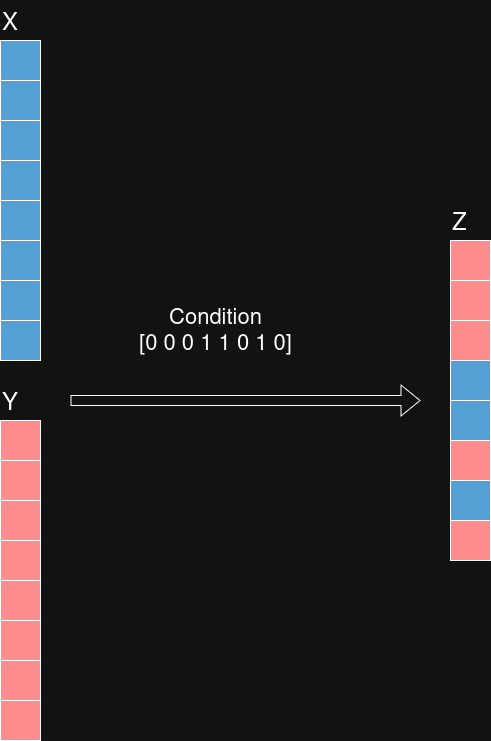

The diagram above was exported from draw.io. Its source (the exported page's mxGraphModel, read from the mxfile embedded in the PNG):
<mxGraphModel dx="1614" dy="900" grid="1" gridSize="10" guides="1" tooltips="1" connect="1" arrows="1" fold="1" page="1" pageScale="1" pageWidth="827" pageHeight="1169" math="0" shadow="0">
  <root>
    <mxCell id="0" />
    <mxCell id="1" parent="0" />
    <mxCell id="4EburwINy8dOhHGZF4pX-1" parent="1" style="text;html=1;fontSize=22;align=center;" value="Condition&#10;[0 0 0 1 1 0 1 0]" vertex="1">
      <mxGeometry height="60" width="210" x="210" y="415" as="geometry" />
    </mxCell>
    <mxCell id="4EburwINy8dOhHGZF4pX-2" parent="1" style="text;html=1;fontSize=24;" value="X" vertex="1">
      <mxGeometry height="30" width="40" x="100" y="120" as="geometry" />
    </mxCell>
    <mxCell id="4EburwINy8dOhHGZF4pX-3" parent="1" style="shape=rectangle;fillColor=#1f77b4;" vertex="1">
      <mxGeometry height="40" width="40" x="100" y="160" as="geometry" />
    </mxCell>
    <mxCell id="4EburwINy8dOhHGZF4pX-4" parent="1" style="shape=rectangle;fillColor=#1f77b4;" vertex="1">
      <mxGeometry height="40" width="40" x="100" y="200" as="geometry" />
    </mxCell>
    <mxCell id="4EburwINy8dOhHGZF4pX-5" parent="1" style="shape=rectangle;fillColor=#1f77b4;" vertex="1">
      <mxGeometry height="40" width="40" x="100" y="240" as="geometry" />
    </mxCell>
    <mxCell id="4EburwINy8dOhHGZF4pX-6" parent="1" style="shape=rectangle;fillColor=#1f77b4;" vertex="1">
      <mxGeometry height="40" width="40" x="100" y="280" as="geometry" />
    </mxCell>
    <mxCell id="4EburwINy8dOhHGZF4pX-7" parent="1" style="shape=rectangle;fillColor=#1f77b4;" vertex="1">
      <mxGeometry height="40" width="40" x="100" y="320" as="geometry" />
    </mxCell>
    <mxCell id="4EburwINy8dOhHGZF4pX-8" parent="1" style="shape=rectangle;fillColor=#1f77b4;" vertex="1">
      <mxGeometry height="40" width="40" x="100" y="360" as="geometry" />
    </mxCell>
    <mxCell id="4EburwINy8dOhHGZF4pX-9" parent="1" style="shape=rectangle;fillColor=#1f77b4;" vertex="1">
      <mxGeometry height="40" width="40" x="100" y="400" as="geometry" />
    </mxCell>
    <mxCell id="4EburwINy8dOhHGZF4pX-10" parent="1" style="shape=rectangle;fillColor=#1f77b4;" vertex="1">
      <mxGeometry height="40" width="40" x="100" y="440" as="geometry" />
    </mxCell>
    <mxCell id="4EburwINy8dOhHGZF4pX-11" parent="1" style="text;html=1;fontSize=24;" value="Y" vertex="1">
      <mxGeometry height="30" width="40" x="100" y="500" as="geometry" />
    </mxCell>
    <mxCell id="4EburwINy8dOhHGZF4pX-12" parent="1" style="shape=rectangle;fillColor=#d62728;" vertex="1">
      <mxGeometry height="40" width="40" x="100" y="540" as="geometry" />
    </mxCell>
    <mxCell id="4EburwINy8dOhHGZF4pX-13" parent="1" style="shape=rectangle;fillColor=#d62728;" vertex="1">
      <mxGeometry height="40" width="40" x="100" y="580" as="geometry" />
    </mxCell>
    <mxCell id="4EburwINy8dOhHGZF4pX-14" parent="1" style="shape=rectangle;fillColor=#d62728;" vertex="1">
      <mxGeometry height="40" width="40" x="100" y="620" as="geometry" />
    </mxCell>
    <mxCell id="4EburwINy8dOhHGZF4pX-15" parent="1" style="shape=rectangle;fillColor=#d62728;" vertex="1">
      <mxGeometry height="40" width="40" x="100" y="660" as="geometry" />
    </mxCell>
    <mxCell id="4EburwINy8dOhHGZF4pX-16" parent="1" style="shape=rectangle;fillColor=#d62728;" vertex="1">
      <mxGeometry height="40" width="40" x="100" y="700" as="geometry" />
    </mxCell>
    <mxCell id="4EburwINy8dOhHGZF4pX-17" parent="1" style="shape=rectangle;fillColor=#d62728;" vertex="1">
      <mxGeometry height="40" width="40" x="100" y="740" as="geometry" />
    </mxCell>
    <mxCell id="4EburwINy8dOhHGZF4pX-18" parent="1" style="shape=rectangle;fillColor=#d62728;" vertex="1">
      <mxGeometry height="40" width="40" x="100" y="780" as="geometry" />
    </mxCell>
    <mxCell id="4EburwINy8dOhHGZF4pX-19" parent="1" style="shape=rectangle;fillColor=#d62728;" vertex="1">
      <mxGeometry height="40" width="40" x="100" y="820" as="geometry" />
    </mxCell>
    <mxCell id="4EburwINy8dOhHGZF4pX-20" parent="1" style="text;html=1;fontSize=24;" value="Z" vertex="1">
      <mxGeometry height="30" width="40" x="550" y="320" as="geometry" />
    </mxCell>
    <mxCell id="4EburwINy8dOhHGZF4pX-21" parent="1" style="shape=rectangle;fillColor=#d62728;" vertex="1">
      <mxGeometry height="40" width="40" x="550" y="360" as="geometry" />
    </mxCell>
    <mxCell id="4EburwINy8dOhHGZF4pX-22" parent="1" style="shape=rectangle;fillColor=#d62728;" vertex="1">
      <mxGeometry height="40" width="40" x="550" y="400" as="geometry" />
    </mxCell>
    <mxCell id="4EburwINy8dOhHGZF4pX-23" parent="1" style="shape=rectangle;fillColor=#d62728;" vertex="1">
      <mxGeometry height="40" width="40" x="550" y="440" as="geometry" />
    </mxCell>
    <mxCell id="4EburwINy8dOhHGZF4pX-24" parent="1" style="shape=rectangle;fillColor=#1f77b4;" vertex="1">
      <mxGeometry height="40" width="40" x="550" y="480" as="geometry" />
    </mxCell>
    <mxCell id="4EburwINy8dOhHGZF4pX-25" parent="1" style="shape=rectangle;fillColor=#1f77b4;" vertex="1">
      <mxGeometry height="40" width="40" x="550" y="520" as="geometry" />
    </mxCell>
    <mxCell id="4EburwINy8dOhHGZF4pX-26" parent="1" style="shape=rectangle;fillColor=#d62728;" vertex="1">
      <mxGeometry height="40" width="40" x="550" y="560" as="geometry" />
    </mxCell>
    <mxCell id="4EburwINy8dOhHGZF4pX-27" parent="1" style="shape=rectangle;fillColor=#1f77b4;" vertex="1">
      <mxGeometry height="40" width="40" x="550" y="600" as="geometry" />
    </mxCell>
    <mxCell id="4EburwINy8dOhHGZF4pX-28" parent="1" style="shape=rectangle;fillColor=#d62728;" vertex="1">
      <mxGeometry height="40" width="40" x="550" y="640" as="geometry" />
    </mxCell>
    <mxCell id="4EburwINy8dOhHGZF4pX-30" edge="1" parent="1" style="shape=flexArrow;endArrow=classic;html=1;rounded=0;" value="">
      <mxGeometry height="50" relative="1" width="50" as="geometry">
        <mxPoint x="170" y="520" as="sourcePoint" />
        <mxPoint x="520" y="520" as="targetPoint" />
      </mxGeometry>
    </mxCell>
  </root>
</mxGraphModel>